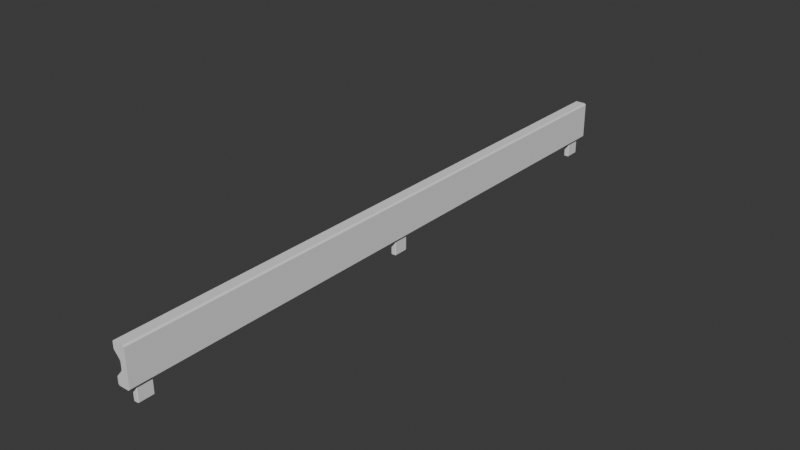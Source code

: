 # Source: guard_rail.blend  (saved by Blender 4.1.24; exported with 4.5.12 LTS)
import bpy
from mathutils import Matrix  # noqa: F401  (used for matrix-valued properties, if any)

bpy.ops.wm.read_factory_settings(use_empty=True)
scene = bpy.context.scene
scene.name = 'Scene'

# ---- collections
col_collection = bpy.data.collections.new('Collection'); scene.collection.children.link(col_collection)

# ---- world
world_world = bpy.data.worlds.new('World'); scene.world = world_world
world_world.use_nodes = True; world_world.node_tree.nodes.clear()
_N = world_world.node_tree.nodes; _L = world_world.node_tree.links
n0 = _N.new('ShaderNodeOutputWorld'); n0.name = 'World Output'; n0.location = (300, 300)
n1 = _N.new('ShaderNodeBackground'); n1.name = 'Background'; n1.location = (10, 300)
n1.inputs[0].default_value = (0.05088, 0.05088, 0.05088, 1.0)
_L.new(n1.outputs[0], n0.inputs[0])
n0.is_active_output = True
world_world.color = (0.05088, 0.05088, 0.05088)
world_world.use_sun_shadow = False
world_world.sun_shadow_jitter_overblur = 0.0

# ---- meshes
me_plane = bpy.data.meshes.new('Plane')
me_plane.from_pydata([(-0.03519, 0.5951, 0.0), (-0.04583, 0.6308, 0.0), (-0.03519, -0.5951, 0.0), (-0.04583, -0.6308, 0.0), (0.2806, 0.1808, 0.0), (0.2545, 0.2522, 0.0), (0.2806, -0.1808, 0.0), (0.2545, -0.2522, 0.0), (0.01481, -1.0, 0.0), (-0.0443, -0.9412, 0.0), (0.01481, 1.0, 0.0), (-0.0443, 0.9412, 0.0), (0.6096, 0.9295, 0.0), (0.5391, 1.0, 0.0), (0.6096, -0.9295, 0.0), (0.5391, -1.0, 0.0)], [(0, 1), (2, 3), (4, 5), (6, 7), (4, 6), (5, 0), (7, 2), (8, 9), (10, 11), (9, 3), (11, 1), (12, 13), (14, 15), (12, 14), (13, 10), (15, 8)], [])
_uv = me_plane.uv_layers.new(name='UVMap')
_uv.uv.foreach_set('vector', [])
me_plane.update()
me_plane_001 = bpy.data.meshes.new('Plane.001')
me_plane_001.from_pydata([(-0.2318, 0.5951, 15.81), (-0.2425, 0.6308, 15.81), (-0.2318, -0.5951, 15.81), (-0.2425, -0.6308, 15.81), (0.08392, 0.1808, 15.81), (0.0578, 0.2522, 15.81), (0.08392, -0.1808, 15.81), (0.0578, -0.2522, 15.81), (-0.1818, -1.0, 15.81), (-0.241, -0.9412, 15.81), (-0.1818, 1.0, 15.81), (-0.241, 0.9412, 15.81), (0.413, 0.9295, 15.81), (0.3425, 1.0, 15.81), (0.413, -0.9295, 15.81), (0.3425, -1.0, 15.81), (-0.2318, 0.5951, -15.81), (-0.2425, 0.6308, -15.81), (-0.2318, -0.5951, -15.81), (-0.2425, -0.6308, -15.81), (0.08392, 0.1808, -15.81), (0.0578, 0.2522, -15.81), (0.08392, -0.1808, -15.81), (0.0578, -0.2522, -15.81), (-0.1818, -1.0, -15.81), (-0.241, -0.9412, -15.81), (-0.1818, 1.0, -15.81), (-0.241, 0.9412, -15.81), (0.413, 0.9295, -15.81), (0.3425, 1.0, -15.81), (0.413, -0.9295, -15.81), (0.3425, -1.0, -15.81)], [], [(11, 27, 17, 1), (6, 22, 23, 7), (12, 28, 29, 13), (4, 20, 22, 6), (14, 15, 31, 30), (5, 0, 16, 21), (12, 14, 30, 28), (7, 23, 18, 2), (13, 29, 26, 10), (8, 9, 25, 24), (0, 1, 17, 16), (15, 8, 24, 31), (10, 26, 27, 11), (2, 18, 19, 3), (9, 3, 19, 25), (4, 5, 21, 20), (0, 5, 4, 6, 7, 2, 3, 9, 8, 15, 14, 12, 13, 10, 11, 1), (16, 17, 27, 26, 29, 28, 30, 31, 24, 25, 19, 18, 23, 22, 20, 21)])
_uv = me_plane_001.uv_layers.new(name='UVMap')
_uv.uv.foreach_set('vector', [0.0, 0.0, 0.0, 0.0, 0.0, 0.0, 0.0, 0.0, 0.0, 0.0, 0.0, 0.0, 0.0, 0.0, 0.0, 0.0, 0.0, 0.0, 0.0, 0.0, 0.0, 0.0, 0.0, 0.0, 0.0, 0.0, 0.0, 0.0, 0.0, 0.0, 0.0, 0.0, 0.0, 0.0, 0.0, 0.0, 0.0, 0.0, 0.0, 0.0, 0.0, 0.0, 0.0, 0.0, 0.0, 0.0, 0.0, 0.0, 0.0, 0.0, 0.0, 0.0, 0.0, 0.0, 0.0, 0.0, 0.0, 0.0, 0.0, 0.0, 0.0, 0.0, 0.0, 0.0, 0.0, 0.0, 0.0, 0.0, 0.0, 0.0, 0.0, 0.0, 0.0, 0.0, 0.0, 0.0, 0.0, 0.0, 0.0, 0.0, 0.0, 0.0, 0.0, 0.0, 0.0, 0.0, 0.0, 0.0, 0.0, 0.0, 0.0, 0.0, 0.0, 0.0, 0.0, 0.0, 0.0, 0.0, 0.0, 0.0, 0.0, 0.0, 0.0, 0.0, 0.0, 0.0, 0.0, 0.0, 0.0, 0.0, 0.0, 0.0, 0.0, 0.0, 0.0, 0.0, 0.0, 0.0, 0.0, 0.0, 0.0, 0.0, 0.0, 0.0, 0.0, 0.0, 0.0, 0.0, 0.0, 0.0, 0.0, 0.0, 0.0, 0.0, 0.0, 0.0, 0.0, 0.0, 0.0, 0.0, 0.0, 0.0, 0.0, 0.0, 0.0, 0.0, 0.0, 0.0, 0.0, 0.0, 0.0, 0.0, 0.0, 0.0, 0.0, 0.0, 0.0, 0.0, 0.0, 0.0, 0.0, 0.0, 0.0, 0.0, 0.0, 0.0, 0.0, 0.0, 0.0, 0.0, 0.0, 0.0, 0.0, 0.0, 0.0, 0.0, 0.0, 0.0, 0.0, 0.0, 0.0, 0.0, 0.0, 0.0, 0.0, 0.0, 0.0, 0.0, 0.0, 0.0, 0.0, 0.0])
me_plane_001.update()
me_plane_004 = bpy.data.meshes.new('Plane.004')
me_plane_004.from_pydata([(-0.2318, 0.5951, 20.49), (-0.2425, 0.6308, 20.49), (-0.2318, -0.5951, 20.49), (-0.2425, -0.6308, 20.49), (0.08392, 0.1808, 20.49), (0.0578, 0.2522, 20.49), (0.08392, -0.1808, 20.49), (0.0578, -0.2522, 20.49), (-0.1818, -1.0, 20.49), (-0.241, -0.9412, 20.49), (-0.1818, 1.0, 20.49), (-0.241, 0.9412, 20.49), (0.413, 0.9295, 20.49), (0.3425, 1.0, 20.49), (0.413, -0.9295, 20.49), (0.3425, -1.0, 20.49), (-0.2318, 0.5951, 1.907e-06), (-0.2425, 0.6308, 1.907e-06), (-0.2318, -0.5951, 1.907e-06), (-0.2425, -0.6308, 1.907e-06), (0.08392, 0.1808, 1.907e-06), (0.0578, 0.2522, 1.907e-06), (0.08392, -0.1808, 1.907e-06), (0.0578, -0.2522, 1.907e-06), (-0.1818, -1.0, 1.907e-06), (-0.241, -0.9412, 1.907e-06), (-0.1818, 1.0, 1.907e-06), (-0.241, 0.9412, 1.907e-06), (0.413, 0.9295, 1.907e-06), (0.3425, 1.0, 1.907e-06), (0.413, -0.9295, 1.907e-06), (0.3425, -1.0, 1.907e-06), (-0.2318, 38.34, 20.49), (-0.2425, 38.38, 20.49), (-0.2318, 37.15, 20.49), (-0.2425, 37.11, 20.49), (0.08392, 37.93, 20.49), (0.0578, 38.0, 20.49), (0.08392, 37.56, 20.49), (0.0578, 37.49, 20.49), (-0.1818, 36.75, 20.49), (-0.241, 36.8, 20.49), (-0.1818, 38.75, 20.49), (-0.241, 38.69, 20.49), (0.413, 38.67, 20.49), (0.3425, 38.75, 20.49), (0.413, 36.82, 20.49), (0.3425, 36.75, 20.49), (-0.2318, 38.34, 5.722e-05), (-0.2425, 38.38, 5.722e-05), (-0.2318, 37.15, 5.722e-05), (-0.2425, 37.11, 5.722e-05), (0.08392, 37.93, 5.722e-05), (0.0578, 38.0, 5.722e-05), (0.08392, 37.56, 5.722e-05), (0.0578, 37.49, 5.722e-05), (-0.1818, 36.75, 5.722e-05), (-0.241, 36.8, 5.722e-05), (-0.1818, 38.75, 5.722e-05), (-0.241, 38.69, 5.722e-05), (0.413, 38.67, 5.722e-05), (0.3425, 38.75, 5.722e-05), (0.413, 36.82, 5.722e-05), (0.3425, 36.75, 5.722e-05), (-0.2318, 76.09, 20.49), (-0.2425, 76.12, 20.49), (-0.2318, 74.9, 20.49), (-0.2425, 74.86, 20.49), (0.08392, 75.67, 20.49), (0.0578, 75.74, 20.49), (0.08392, 75.31, 20.49), (0.0578, 75.24, 20.49), (-0.1818, 74.49, 20.49), (-0.241, 74.55, 20.49), (-0.1818, 76.49, 20.49), (-0.241, 76.43, 20.49), (0.413, 76.42, 20.49), (0.3425, 76.49, 20.49), (0.413, 74.56, 20.49), (0.3425, 74.49, 20.49), (-0.2318, 76.09, 0.0001137), (-0.2425, 76.12, 0.0001137), (-0.2318, 74.9, 0.0001137), (-0.2425, 74.86, 0.0001137), (0.08392, 75.67, 0.0001137), (0.0578, 75.74, 0.0001137), (0.08392, 75.31, 0.0001137), (0.0578, 75.24, 0.0001137), (-0.1818, 74.49, 0.0001137), (-0.241, 74.55, 0.0001137), (-0.1818, 76.49, 0.0001137), (-0.241, 76.43, 0.0001137), (0.413, 76.42, 0.0001137), (0.3425, 76.49, 0.0001137), (0.413, 74.56, 0.0001137), (0.3425, 74.49, 0.0001137)], [], [(11, 27, 17, 1), (6, 22, 23, 7), (12, 28, 29, 13), (4, 20, 22, 6), (14, 15, 31, 30), (5, 0, 16, 21), (12, 14, 30, 28), (7, 23, 18, 2), (13, 29, 26, 10), (8, 9, 25, 24), (0, 1, 17, 16), (15, 8, 24, 31), (10, 26, 27, 11), (2, 18, 19, 3), (9, 3, 19, 25), (4, 5, 21, 20), (0, 5, 4, 6, 7, 2, 3, 9, 8, 15, 14, 12, 13, 10, 11, 1), (16, 17, 27, 26, 29, 28, 30, 31, 24, 25, 19, 18, 23, 22, 20, 21), (43, 59, 49, 33), (38, 54, 55, 39), (44, 60, 61, 45), (36, 52, 54, 38), (46, 47, 63, 62), (37, 32, 48, 53), (44, 46, 62, 60), (39, 55, 50, 34), (45, 61, 58, 42), (40, 41, 57, 56), (32, 33, 49, 48), (47, 40, 56, 63), (42, 58, 59, 43), (34, 50, 51, 35), (41, 35, 51, 57), (36, 37, 53, 52), (32, 37, 36, 38, 39, 34, 35, 41, 40, 47, 46, 44, 45, 42, 43, 33), (48, 49, 59, 58, 61, 60, 62, 63, 56, 57, 51, 50, 55, 54, 52, 53), (75, 91, 81, 65), (70, 86, 87, 71), (76, 92, 93, 77), (68, 84, 86, 70), (78, 79, 95, 94), (69, 64, 80, 85), (76, 78, 94, 92), (71, 87, 82, 66), (77, 93, 90, 74), (72, 73, 89, 88), (64, 65, 81, 80), (79, 72, 88, 95), (74, 90, 91, 75), (66, 82, 83, 67), (73, 67, 83, 89), (68, 69, 85, 84), (64, 69, 68, 70, 71, 66, 67, 73, 72, 79, 78, 76, 77, 74, 75, 65), (80, 81, 91, 90, 93, 92, 94, 95, 88, 89, 83, 82, 87, 86, 84, 85)])
_uv = me_plane_004.uv_layers.new(name='UVMap')
_uv.uv.foreach_set('vector', [0.0, 0.0, 0.0, 0.0, 0.0, 0.0, 0.0, 0.0, 0.0, 0.0, 0.0, 0.0, 0.0, 0.0, 0.0, 0.0, 0.0, 0.0, 0.0, 0.0, 0.0, 0.0, 0.0, 0.0, 0.0, 0.0, 0.0, 0.0, 0.0, 0.0, 0.0, 0.0, 0.0, 0.0, 0.0, 0.0, 0.0, 0.0, 0.0, 0.0, 0.0, 0.0, 0.0, 0.0, 0.0, 0.0, 0.0, 0.0, 0.0, 0.0, 0.0, 0.0, 0.0, 0.0, 0.0, 0.0, 0.0, 0.0, 0.0, 0.0, 0.0, 0.0, 0.0, 0.0, 0.0, 0.0, 0.0, 0.0, 0.0, 0.0, 0.0, 0.0, 0.0, 0.0, 0.0, 0.0, 0.0, 0.0, 0.0, 0.0, 0.0, 0.0, 0.0, 0.0, 0.0, 0.0, 0.0, 0.0, 0.0, 0.0, 0.0, 0.0, 0.0, 0.0, 0.0, 0.0, 0.0, 0.0, 0.0, 0.0, 0.0, 0.0, 0.0, 0.0, 0.0, 0.0, 0.0, 0.0, 0.0, 0.0, 0.0, 0.0, 0.0, 0.0, 0.0, 0.0, 0.0, 0.0, 0.0, 0.0, 0.0, 0.0, 0.0, 0.0, 0.0, 0.0, 0.0, 0.0, 0.0, 0.0, 0.0, 0.0, 0.0, 0.0, 0.0, 0.0, 0.0, 0.0, 0.0, 0.0, 0.0, 0.0, 0.0, 0.0, 0.0, 0.0, 0.0, 0.0, 0.0, 0.0, 0.0, 0.0, 0.0, 0.0, 0.0, 0.0, 0.0, 0.0, 0.0, 0.0, 0.0, 0.0, 0.0, 0.0, 0.0, 0.0, 0.0, 0.0, 0.0, 0.0, 0.0, 0.0, 0.0, 0.0, 0.0, 0.0, 0.0, 0.0, 0.0, 0.0, 0.0, 0.0, 0.0, 0.0, 0.0, 0.0, 0.0, 0.0, 0.0, 0.0, 0.0, 0.0, 0.0, 0.0, 0.0, 0.0, 0.0, 0.0, 0.0, 0.0, 0.0, 0.0, 0.0, 0.0, 0.0, 0.0, 0.0, 0.0, 0.0, 0.0, 0.0, 0.0, 0.0, 0.0, 0.0, 0.0, 0.0, 0.0, 0.0, 0.0, 0.0, 0.0, 0.0, 0.0, 0.0, 0.0, 0.0, 0.0, 0.0, 0.0, 0.0, 0.0, 0.0, 0.0, 0.0, 0.0, 0.0, 0.0, 0.0, 0.0, 0.0, 0.0, 0.0, 0.0, 0.0, 0.0, 0.0, 0.0, 0.0, 0.0, 0.0, 0.0, 0.0, 0.0, 0.0, 0.0, 0.0, 0.0, 0.0, 0.0, 0.0, 0.0, 0.0, 0.0, 0.0, 0.0, 0.0, 0.0, 0.0, 0.0, 0.0, 0.0, 0.0, 0.0, 0.0, 0.0, 0.0, 0.0, 0.0, 0.0, 0.0, 0.0, 0.0, 0.0, 0.0, 0.0, 0.0, 0.0, 0.0, 0.0, 0.0, 0.0, 0.0, 0.0, 0.0, 0.0, 0.0, 0.0, 0.0, 0.0, 0.0, 0.0, 0.0, 0.0, 0.0, 0.0, 0.0, 0.0, 0.0, 0.0, 0.0, 0.0, 0.0, 0.0, 0.0, 0.0, 0.0, 0.0, 0.0, 0.0, 0.0, 0.0, 0.0, 0.0, 0.0, 0.0, 0.0, 0.0, 0.0, 0.0, 0.0, 0.0, 0.0, 0.0, 0.0, 0.0, 0.0, 0.0, 0.0, 0.0, 0.0, 0.0, 0.0, 0.0, 0.0, 0.0, 0.0, 0.0, 0.0, 0.0, 0.0, 0.0, 0.0, 0.0, 0.0, 0.0, 0.0, 0.0, 0.0, 0.0, 0.0, 0.0, 0.0, 0.0, 0.0, 0.0, 0.0, 0.0, 0.0, 0.0, 0.0, 0.0, 0.0, 0.0, 0.0, 0.0, 0.0, 0.0, 0.0, 0.0, 0.0, 0.0, 0.0, 0.0, 0.0, 0.0, 0.0, 0.0, 0.0, 0.0, 0.0, 0.0, 0.0, 0.0, 0.0, 0.0, 0.0, 0.0, 0.0, 0.0, 0.0, 0.0, 0.0, 0.0, 0.0, 0.0, 0.0, 0.0, 0.0, 0.0, 0.0, 0.0, 0.0, 0.0, 0.0, 0.0, 0.0, 0.0, 0.0, 0.0, 0.0, 0.0, 0.0, 0.0, 0.0, 0.0, 0.0, 0.0, 0.0, 0.0, 0.0, 0.0, 0.0, 0.0, 0.0, 0.0, 0.0, 0.0, 0.0, 0.0, 0.0, 0.0, 0.0, 0.0, 0.0, 0.0, 0.0, 0.0, 0.0, 0.0, 0.0, 0.0, 0.0, 0.0, 0.0, 0.0, 0.0, 0.0, 0.0, 0.0, 0.0, 0.0, 0.0, 0.0, 0.0, 0.0, 0.0, 0.0, 0.0, 0.0, 0.0, 0.0, 0.0, 0.0, 0.0, 0.0, 0.0, 0.0, 0.0, 0.0, 0.0, 0.0, 0.0, 0.0, 0.0, 0.0, 0.0, 0.0, 0.0, 0.0, 0.0, 0.0, 0.0, 0.0, 0.0, 0.0, 0.0, 0.0, 0.0, 0.0, 0.0, 0.0, 0.0, 0.0, 0.0, 0.0, 0.0, 0.0, 0.0, 0.0, 0.0, 0.0, 0.0, 0.0, 0.0, 0.0, 0.0, 0.0, 0.0, 0.0, 0.0, 0.0, 0.0, 0.0, 0.0, 0.0, 0.0, 0.0, 0.0, 0.0, 0.0, 0.0, 0.0, 0.0, 0.0, 0.0, 0.0, 0.0, 0.0, 0.0, 0.0, 0.0, 0.0, 0.0, 0.0, 0.0, 0.0, 0.0, 0.0, 0.0, 0.0, 0.0, 0.0, 0.0, 0.0, 0.0, 0.0, 0.0, 0.0, 0.0, 0.0, 0.0, 0.0, 0.0, 0.0, 0.0, 0.0, 0.0, 0.0, 0.0, 0.0, 0.0, 0.0, 0.0, 0.0, 0.0])
me_plane_004.update()

# ---- objects
ob_plane = bpy.data.objects.new('Plane', me_plane)
ob_rail = bpy.data.objects.new('rail', me_plane_001)
ob_struts = bpy.data.objects.new('struts', me_plane_004)

# ---- transforms, parenting, visibility, modifiers, constraints
ob_plane.location = (0.0, 0.0, 0.0)
ob_rail.location = (0.0, 0.0, 0.0)
ob_rail.rotation_euler = (1.571, -2.22e-16, -2.22e-16)
ob_struts.location = (0.08031, 15.0, -1.0)
ob_struts.rotation_euler = (3.142, 2.22e-16, -2.22e-16)
ob_struts.scale = (0.3974, 0.3974, 0.04011)

# ---- collection membership
col_collection.objects.link(ob_plane)
col_collection.objects.link(ob_rail)
col_collection.objects.link(ob_struts)

# ---- scene / render settings (as saved in the file)
scene.frame_start = 1; scene.frame_end = 250; scene.frame_set(1)
scene.render.engine = 'BLENDER_EEVEE_NEXT'
scene.cycles.sampling_pattern = 'TABULATED_SOBOL'
scene.eevee.ray_tracing_options.trace_max_roughness = 0.0
bpy.context.view_layer.update()

# ---- added for rendering (the .blend has no active camera and no usable light): camera, sun
cam_auto = bpy.data.cameras.new('AutoCamera')
cam_auto.lens = 50.0
cam_auto.sensor_width = 36.0
cam_auto.clip_end = 1000.0
ob_auto_camera = bpy.data.objects.new('AutoCamera', cam_auto)
scene.collection.objects.link(ob_auto_camera)
ob_auto_camera.location = (29.5667, -35.2598, 23.0956)
ob_auto_camera.rotation_euler = (1.09748, -7.21219e-08, 0.694738)
scene.camera = ob_auto_camera
light_auto_sun = bpy.data.lights.new('AutoSun', 'SUN')
light_auto_sun.energy = 3.0
light_auto_sun.angle = 0.0523599
ob_auto_sun = bpy.data.objects.new('AutoSun', light_auto_sun)
scene.collection.objects.link(ob_auto_sun)
ob_auto_sun.rotation_euler = (0.872665, 0.174533, 0.523599)
bpy.context.view_layer.update()
